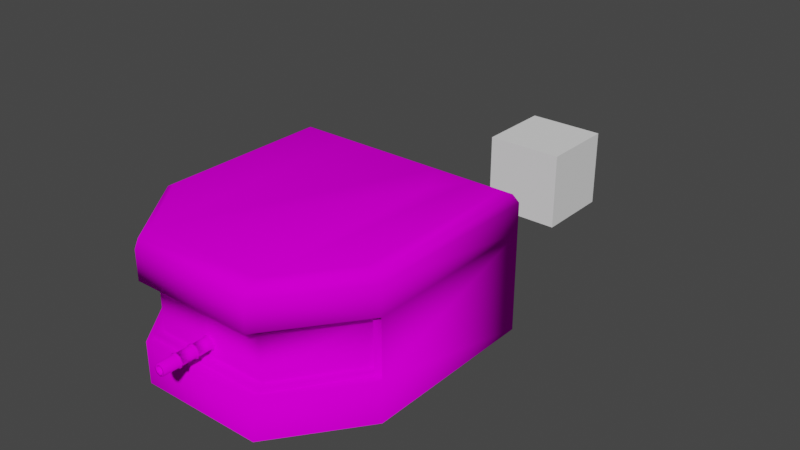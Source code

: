 # Source: NATO_Heavy_Machine_Gun_Position.blend  (saved by Blender 3.2.14; exported with 4.5.12 LTS)
import bpy
from mathutils import Matrix  # noqa: F401  (used for matrix-valued properties, if any)

bpy.ops.wm.read_factory_settings(use_empty=True)
scene = bpy.context.scene
scene.name = 'Scene'

# ---- collections
col_collection = bpy.data.collections.new('Collection'); scene.collection.children.link(col_collection)

# ---- images (referenced by path relative to the original .blend; pixels are not part of the script)
import os
ASSET_DIR = os.environ.get("B2B_ASSET_DIR", "")  # directory of the original .blend (textures are referenced by path, not embedded)
HERE = os.path.dirname(os.path.abspath(__file__))  # packed textures are extracted next to this script under _unpacked/

def load_image(name, relpath, width, height, colorspace="sRGB"):
    """Load a texture the original file referenced (path relative to the .blend, or extracted next to this script)."""
    p = next((c for c in (os.path.join(HERE, relpath), os.path.join(ASSET_DIR, relpath)) if relpath and os.path.exists(c)), "")
    if p:
        img = bpy.data.images.load(p, check_existing=True)
        img.name = name
    else:  # same state as the original file: an image datablock whose file is absent (Cycles renders it pink)
        img = bpy.data.images.new(name, width, height)
        img.source = "FILE"
        img.filepath = "//" + (relpath or name)
    img.colorspace_settings.name = colorspace
    return img
img_color_palette_png = load_image('color-palette.png', 'color-palette.png', 1024, 1024, 'sRGB')

# ---- materials (node trees are filled in below, after node groups)
mat_material = bpy.data.materials.new('Material')
mat_material.alpha_threshold = 0.0
mat_material.use_transparent_shadow = False
mat_material.line_color = (0.0, 0.0, 0.0, 1.0)

# ---- material node trees
mat_material.use_nodes = True; mat_material.node_tree.nodes.clear()
_N = mat_material.node_tree.nodes; _L = mat_material.node_tree.links
n0 = _N.new('ShaderNodeOutputMaterial'); n0.name = 'Material Output'; n0.location = (300, 300)
n1 = _N.new('ShaderNodeBsdfPrincipled'); n1.name = 'Principled BSDF'; n1.location = (10, 300)
n1.distribution = 'GGX'
n1.subsurface_method = 'RANDOM_WALK_SKIN'
n1.inputs[2].default_value = 1.0
n1.inputs[3].default_value = 1.45
n1.inputs[13].default_value = 0.0
n1.inputs[27].default_value = (0.0, 0.0, 0.0, 1.0)
n1.inputs[28].default_value = 1.0
n2 = _N.new('ShaderNodeTexImage'); n2.name = 'Image Texture'; n2.location = (-280, 280)
n2.image = img_color_palette_png
n2.interpolation = 'Closest'
_L.new(n1.outputs[0], n0.inputs[0])
_L.new(n2.outputs[0], n1.inputs[0])
n0.is_active_output = True

# ---- world
world_world = bpy.data.worlds.new('World'); scene.world = world_world
world_world.use_nodes = True; world_world.node_tree.nodes.clear()
_N = world_world.node_tree.nodes; _L = world_world.node_tree.links
n0 = _N.new('ShaderNodeOutputWorld'); n0.name = 'World Output'; n0.location = (300, 300)
n1 = _N.new('ShaderNodeBackground'); n1.name = 'Background'; n1.location = (10, 300)
n1.inputs[0].default_value = (0.05088, 0.05088, 0.05088, 1.0)
_L.new(n1.outputs[0], n0.inputs[0])
n0.is_active_output = True
world_world.color = (0.05088, 0.05088, 0.05088)
world_world.use_sun_shadow = False
world_world.sun_shadow_jitter_overblur = 0.0

# ---- meshes
me_cube = bpy.data.meshes.new('Cube')
me_cube.from_pydata([(-3.0, -3.1, 0.0), (-3.0, 1.3, 0.0), (3.0, -3.1, 0.0), (3.0, 1.3, 0.0), (-1.5, 1.3, 0.0), (1.5, -5.1, 0.0), (-1.5, -5.1, 0.0), (3.0, -3.1, 1.0), (3.0, -3.1, 2.4), (3.0, 1.3, 2.4), (3.0, 1.3, 1.0), (-3.0, 1.3, 1.0), (-3.0, 1.3, 2.4), (-3.0, -3.1, 2.4), (-3.0, -3.1, 1.0), (-1.5, -5.1, 1.0), (-1.5, -5.1, 2.4), (1.5, -5.1, 1.0), (1.5, -5.1, 2.4), (-1.5, 1.3, 1.0), (-1.5, 1.3, 2.4), (-1.5, -4.9, 1.0), (-1.5, -4.9, 2.4), (-2.8, -3.1, 2.3), (-2.8, -3.1, 1.1), (1.5, -4.9, 1.1), (1.5, -4.9, 2.4), (2.8, -3.1, 1.1), (2.8, -3.1, 2.3), (-1.5, -4.9, 2.3), (-2.9, -2.9, 2.4), (-2.9, -2.9, 1.0), (-1.5, -4.9, 1.1), (1.5, -4.9, 1.0), (1.5, -4.9, 2.3), (2.9, -2.9, 1.0), (2.9, -2.9, 2.4), (-1.4, -4.7, 1.1), (-1.4, -4.7, 2.3), (1.4, -4.7, 1.1), (1.4, -4.7, 2.3), (-2.7, -2.9, 2.3), (-2.7, -2.9, 1.1), (2.7, -2.9, 1.1), (2.7, -2.9, 2.3), (0.8, 1.3, 0.0), (2.2, 1.3, 0.0), (1.5, 0.1, 3.4), (0.8, 1.3, 2.4), (2.2, 1.3, 2.4), (2.2, 1.3, 1.0), (0.8, 1.3, 1.0), (1.972, -0.4798, 0.0), (1.028, -0.4798, 0.0), (1.028, -0.4798, 1.0), (1.972, -0.4798, 1.0), (1.028, -0.4798, 2.172), (1.972, -0.4798, 2.172), (-3.0, -3.1, 3.1), (-2.7, -3.1, 3.4), (-2.9, -3.1, 3.3), (-2.7, 1.0, 3.4), (-3.0, 1.3, 3.1), (-2.9, 1.2, 3.3), (2.7, -3.1, 3.4), (3.0, -3.1, 3.1), (2.9, -3.1, 3.3), (2.7, 1.0, 3.4), (3.0, 1.3, 3.1), (2.9, 1.2, 3.3), (-1.5, 1.0, 3.4), (-1.5, 1.3, 3.1), (-1.5, 1.2, 3.3), (-1.5, -4.7, 3.4), (-1.5, -5.1, 3.1), (-1.5, -5.0, 3.3), (1.5, -5.1, 3.1), (1.5, -4.7, 3.4), (1.5, -5.0, 3.3), (2.0, 1.0, 3.4), (2.2, 1.3, 3.1), (2.2, 1.2, 3.3), (0.8, 1.3, 3.1), (1.0, 1.0, 3.4), (0.8, 1.2, 3.3), (0.8, 0.2285, 0.0), (1.028, 0.0, 0.0), (0.8669, 0.06692, 0.0), (1.972, 0.0, 0.0), (2.2, 0.2285, 0.0), (2.133, 0.06692, 0.0), (1.028, 0.0, 2.172), (0.8, 0.2285, 2.4), (0.8669, 0.06692, 2.333), (2.2, 0.2285, 2.4), (1.972, 0.0, 2.172), (2.133, 0.06692, 2.333), (2.2, 0.2285, 1.0), (1.972, 0.0, 1.0), (2.133, 0.06692, 1.0), (1.028, 0.0, 1.0), (0.8, 0.2285, 1.0), (0.8669, 0.06692, 1.0), (-2.899, 1.3, 2.299), (-1.601, 1.3, 2.299), (-1.601, 1.3, 1.101), (-2.899, 1.3, 1.101), (0.6989, 1.3, 1.101), (-1.399, 1.3, 1.101), (-1.399, 1.3, 2.299), (0.6989, 1.3, 2.299), (-2.899, 1.088, 2.299), (-1.601, 1.088, 2.299), (-2.899, 1.088, 1.101), (-1.601, 1.088, 1.101), (-1.399, 1.088, 1.101), (0.6989, 1.088, 1.101), (0.6989, 1.088, 2.299), (-1.399, 1.088, 2.299), (-2.841, 1.088, 2.241), (-1.659, 1.088, 2.241), (-1.659, 1.088, 1.159), (-2.841, 1.088, 1.159), (0.6411, 1.088, 1.159), (-1.341, 1.088, 1.159), (-1.341, 1.088, 2.241), (0.6411, 1.088, 2.241), (-2.841, 0.974, 2.241), (-1.659, 0.974, 2.241), (-2.841, 0.974, 1.159), (-1.659, 0.974, 1.159), (-1.341, 0.974, 1.159), (0.6411, 0.974, 1.159), (0.6411, 0.974, 2.241), (-1.341, 0.974, 2.241)], [], [(13, 58, 62, 12), (70, 73, 77, 47, 83), (74, 16, 18, 76), (12, 62, 71, 20), (2, 7, 17, 5), (16, 74, 58, 13), (0, 14, 11, 1), (6, 15, 14, 0), (46, 50, 10, 3), (8, 65, 76, 18), (82, 48, 20, 71), (1, 11, 19, 4), (15, 6, 5, 17), (79, 83, 47), (49, 9, 10, 50), (67, 79, 47, 77, 64), (49, 80, 68, 9), (9, 68, 65, 8), (15, 17, 33, 21), (18, 16, 22, 26), (106, 103, 111, 113), (105, 106, 113, 114), (7, 8, 36, 35), (9, 8, 7, 10), (13, 12, 11, 14), (3, 10, 7, 2), (28, 34, 40, 44), (23, 24, 42, 41), (32, 25, 39, 37), (13, 14, 31, 30), (8, 18, 26, 36), (14, 15, 21, 31), (16, 13, 30, 22), (17, 7, 35, 33), (23, 29, 22, 30), (24, 23, 30, 31), (32, 24, 31, 21), (25, 32, 21, 33), (29, 34, 26, 22), (28, 27, 35, 36), (34, 28, 36, 26), (27, 25, 33, 35), (38, 41, 42, 37), (37, 39, 40, 38), (44, 40, 39, 43), (34, 29, 38, 40), (24, 32, 37, 42), (29, 23, 41, 38), (25, 27, 43, 39), (27, 28, 44, 43), (48, 82, 80, 49), (50, 46, 89, 97), (57, 55, 54, 56), (51, 45, 4, 19), (51, 48, 92, 101), (45, 51, 101, 85), (91, 95, 57, 56), (48, 49, 94, 92), (49, 50, 97, 94), (59, 61, 63, 60), (60, 63, 62, 58), (67, 64, 66, 69), (69, 66, 65, 68), (74, 76, 78, 75), (75, 78, 77, 73), (61, 70, 72, 63), (63, 72, 71, 62), (76, 65, 66, 78), (78, 66, 64, 77), (58, 74, 75, 60), (60, 75, 73, 59), (80, 82, 84, 81), (81, 84, 83, 79), (70, 83, 84, 72), (72, 84, 82, 71), (68, 80, 81, 69), (69, 81, 79, 67), (70, 61, 59, 73), (92, 94, 96, 93), (93, 96, 95, 91), (94, 97, 99, 96), (96, 99, 98, 95), (101, 92, 93, 102), (102, 93, 91, 100), (85, 101, 102, 87), (87, 102, 100, 86), (97, 89, 90, 99), (99, 90, 88, 98), (86, 100, 54, 53), (53, 54, 55, 52), (98, 88, 52, 55), (95, 98, 55, 57), (100, 91, 56, 54), (12, 20, 104, 103), (20, 19, 105, 104), (19, 11, 106, 105), (11, 12, 103, 106), (51, 19, 108, 107), (19, 20, 109, 108), (20, 48, 110, 109), (48, 51, 107, 110), (119, 120, 128, 127), (125, 126, 133, 134), (108, 109, 118, 115), (107, 108, 115, 116), (104, 105, 114, 112), (109, 110, 117, 118), (103, 104, 112, 111), (110, 107, 116, 117), (111, 112, 120, 119), (112, 114, 121, 120), (114, 113, 122, 121), (113, 111, 119, 122), (116, 115, 124, 123), (115, 118, 125, 124), (118, 117, 126, 125), (117, 116, 123, 126), (127, 128, 130, 129), (132, 131, 134, 133), (126, 123, 132, 133), (121, 122, 129, 130), (122, 119, 127, 129), (124, 125, 134, 131), (123, 124, 131, 132), (120, 121, 130, 128)])
me_cube.polygons.foreach_set('use_smooth', [True] * 125)
_uv = me_cube.uv_layers.new(name='UVMap')
_uv.uv.foreach_set('vector', [0.1107, 0.9094, 0.1107, 0.9094, 0.1107, 0.9094, 0.1107, 0.9094, 0.1107, 0.9094, 0.1107, 0.9094, 0.1107, 0.9094, 0.1107, 0.9094, 0.1107, 0.9094, 0.1107, 0.9094, 0.1107, 0.9094, 0.1107, 0.9094, 0.1107, 0.9094, 0.1107, 0.9094, 0.1107, 0.9094, 0.1107, 0.9094, 0.1107, 0.9094, 0.1107, 0.9094, 0.1107, 0.9094, 0.1107, 0.9094, 0.1107, 0.9094, 0.1107, 0.9094, 0.1107, 0.9094, 0.1107, 0.9094, 0.1107, 0.9094, 0.1107, 0.9094, 0.1107, 0.9094, 0.1107, 0.9094, 0.1107, 0.9094, 0.1107, 0.9094, 0.1107, 0.9094, 0.1107, 0.9094, 0.1107, 0.9094, 0.1107, 0.9094, 0.1107, 0.9094, 0.1107, 0.9094, 0.1107, 0.9094, 0.1107, 0.9094, 0.1107, 0.9094, 0.1107, 0.9094, 0.1107, 0.9094, 0.1107, 0.9094, 0.1107, 0.9094, 0.1107, 0.9094, 0.1107, 0.9094, 0.1107, 0.9094, 0.1107, 0.9094, 0.1107, 0.9094, 0.1107, 0.9094, 0.1107, 0.9094, 0.1107, 0.9094, 0.1107, 0.9094, 0.1107, 0.9094, 0.1107, 0.9094, 0.1107, 0.9094, 0.1107, 0.9094, 0.1107, 0.9094, 0.1107, 0.9094, 0.1107, 0.9094, 0.1107, 0.9094, 0.1107, 0.9094, 0.1107, 0.9094, 0.1107, 0.9094, 0.1107, 0.9094, 0.1107, 0.9094, 0.1107, 0.9094, 0.1107, 0.9094, 0.1107, 0.9094, 0.1107, 0.9094, 0.1107, 0.9094, 0.1107, 0.9094, 0.1107, 0.9094, 0.1107, 0.9094, 0.1107, 0.9094, 0.1107, 0.9094, 0.1107, 0.9094, 0.1107, 0.9094, 0.1107, 0.9094, 0.1107, 0.9094, 0.1107, 0.9094, 0.1107, 0.9094, 0.1107, 0.9094, 0.1107, 0.9094, 0.1107, 0.9094, 0.1107, 0.9094, 0.1107, 0.9094, 0.1107, 0.9094, 0.1107, 0.9094, 0.1107, 0.9094, 0.1107, 0.9094, 0.1107, 0.9094, 0.1107, 0.9094, 0.1107, 0.9094, 0.1107, 0.9094, 0.1107, 0.9094, 0.1107, 0.9094, 0.1107, 0.9094, 0.1107, 0.9094, 0.1107, 0.9094, 0.1107, 0.9094, 0.1107, 0.9094, 0.1107, 0.9094, 0.1107, 0.9094, 0.1107, 0.9094, 0.1107, 0.9094, 0.6607, 0.7223, 0.6607, 0.7223, 0.6607, 0.7223, 0.6607, 0.7223, 0.6607, 0.7223, 0.6607, 0.7223, 0.6607, 0.7223, 0.6607, 0.7223, 0.6607, 0.7223, 0.6607, 0.7223, 0.6607, 0.7223, 0.6607, 0.7223, 0.1107, 0.9094, 0.1107, 0.9094, 0.1107, 0.9094, 0.1107, 0.9094, 0.1107, 0.9094, 0.1107, 0.9094, 0.1107, 0.9094, 0.1107, 0.9094, 0.1107, 0.9094, 0.1107, 0.9094, 0.1107, 0.9094, 0.1107, 0.9094, 0.1107, 0.9094, 0.1107, 0.9094, 0.1107, 0.9094, 0.1107, 0.9094, 0.1107, 0.9094, 0.1107, 0.9094, 0.1107, 0.9094, 0.1107, 0.9094, 0.6607, 0.7223, 0.6607, 0.7223, 0.6607, 0.7223, 0.6607, 0.7223, 0.6607, 0.7223, 0.6607, 0.7223, 0.6607, 0.7223, 0.6607, 0.7223, 0.6607, 0.7223, 0.6607, 0.7223, 0.6607, 0.7223, 0.6607, 0.7223, 0.6607, 0.7223, 0.6607, 0.7223, 0.6607, 0.7223, 0.6607, 0.7223, 0.6607, 0.7223, 0.6607, 0.7223, 0.6607, 0.7223, 0.6607, 0.7223, 0.6607, 0.7223, 0.6607, 0.7223, 0.6607, 0.7223, 0.6607, 0.7223, 0.6607, 0.7223, 0.6607, 0.7223, 0.6607, 0.7223, 0.6607, 0.7223, 0.6607, 0.7223, 0.6607, 0.7223, 0.6607, 0.7223, 0.6607, 0.7223, 0.01989, 0.3703, 0.01989, 0.3703, 0.01989, 0.3703, 0.01989, 0.3703, 0.01989, 0.3703, 0.01989, 0.3703, 0.01989, 0.3703, 0.01989, 0.3703, 0.01989, 0.3703, 0.01989, 0.3703, 0.01989, 0.3703, 0.01989, 0.3703, 0.6607, 0.7223, 0.6607, 0.7223, 0.6607, 0.7223, 0.6607, 0.7223, 0.6607, 0.7223, 0.6607, 0.7223, 0.6607, 0.7223, 0.6607, 0.7223, 0.6607, 0.7223, 0.6607, 0.7223, 0.6607, 0.7223, 0.6607, 0.7223, 0.6607, 0.7223, 0.6607, 0.7223, 0.6607, 0.7223, 0.6607, 0.7223, 0.6607, 0.7223, 0.6607, 0.7223, 0.6607, 0.7223, 0.6607, 0.7223, 0.1107, 0.9094, 0.1107, 0.9094, 0.1107, 0.9094, 0.1107, 0.9094, 0.1107, 0.9094, 0.1107, 0.9094, 0.1107, 0.9094, 0.1107, 0.9094, 0.04138, 0.3625, 0.04138, 0.3625, 0.04138, 0.3625, 0.04138, 0.3625, 0.1107, 0.9094, 0.1107, 0.9094, 0.1107, 0.9094, 0.1107, 0.9094, 0.1107, 0.9094, 0.1107, 0.9094, 0.1107, 0.9094, 0.1107, 0.9094, 0.1107, 0.9094, 0.1107, 0.9094, 0.1107, 0.9094, 0.1107, 0.9094, 0.6688, 0.6737, 0.6688, 0.6737, 0.6688, 0.6737, 0.6688, 0.6737, 0.1107, 0.9094, 0.1107, 0.9094, 0.1107, 0.9094, 0.1107, 0.9094, 0.1107, 0.9094, 0.1107, 0.9094, 0.1107, 0.9094, 0.1107, 0.9094, 0.1107, 0.9094, 0.1107, 0.9094, 0.1107, 0.9094, 0.1107, 0.9094, 0.1107, 0.9094, 0.1107, 0.9094, 0.1107, 0.9094, 0.1107, 0.9094, 0.1107, 0.9094, 0.1107, 0.9094, 0.1107, 0.9094, 0.1107, 0.9094, 0.1107, 0.9094, 0.1107, 0.9094, 0.1107, 0.9094, 0.1107, 0.9094, 0.1107, 0.9094, 0.1107, 0.9094, 0.1107, 0.9094, 0.1107, 0.9094, 0.1107, 0.9094, 0.1107, 0.9094, 0.1107, 0.9094, 0.1107, 0.9094, 0.1107, 0.9094, 0.1107, 0.9094, 0.1107, 0.9094, 0.1107, 0.9094, 0.1107, 0.9094, 0.1107, 0.9094, 0.1107, 0.9094, 0.1107, 0.9094, 0.1107, 0.9094, 0.1107, 0.9094, 0.1107, 0.9094, 0.1107, 0.9094, 0.1107, 0.9094, 0.1107, 0.9094, 0.1107, 0.9094, 0.1107, 0.9094, 0.1107, 0.9094, 0.1107, 0.9094, 0.1107, 0.9094, 0.1107, 0.9094, 0.1107, 0.9094, 0.1107, 0.9094, 0.1107, 0.9094, 0.1107, 0.9094, 0.1107, 0.9094, 0.1107, 0.9094, 0.1107, 0.9094, 0.1107, 0.9094, 0.1107, 0.9094, 0.1107, 0.9094, 0.1107, 0.9094, 0.1107, 0.9094, 0.1107, 0.9094, 0.1107, 0.9094, 0.1107, 0.9094, 0.1107, 0.9094, 0.1107, 0.9094, 0.1107, 0.9094, 0.1107, 0.9094, 0.1107, 0.9094, 0.1107, 0.9094, 0.1107, 0.9094, 0.1107, 0.9094, 0.1107, 0.9094, 0.1107, 0.9094, 0.1107, 0.9094, 0.1107, 0.9094, 0.1107, 0.9094, 0.1107, 0.9094, 0.1107, 0.9094, 0.1107, 0.9094, 0.1107, 0.9094, 0.6688, 0.6737, 0.6688, 0.6737, 0.6688, 0.6737, 0.6688, 0.6737, 0.6688, 0.6737, 0.6688, 0.6737, 0.6688, 0.6737, 0.6688, 0.6737, 0.6688, 0.6737, 0.6688, 0.6737, 0.6688, 0.6737, 0.6688, 0.6737, 0.6688, 0.6737, 0.6688, 0.6737, 0.6688, 0.6737, 0.6688, 0.6737, 0.6688, 0.6737, 0.6688, 0.6737, 0.6688, 0.6737, 0.6688, 0.6737, 0.6688, 0.6737, 0.6688, 0.6737, 0.6688, 0.6737, 0.6688, 0.6737, 0.6688, 0.6737, 0.6688, 0.6737, 0.6688, 0.6737, 0.6688, 0.6737, 0.6688, 0.6737, 0.6688, 0.6737, 0.6688, 0.6737, 0.6688, 0.6737, 0.6688, 0.6737, 0.6688, 0.6737, 0.6688, 0.6737, 0.6688, 0.6737, 0.6688, 0.6737, 0.6688, 0.6737, 0.6688, 0.6737, 0.6688, 0.6737, 0.6688, 0.6737, 0.6688, 0.6737, 0.6688, 0.6737, 0.6688, 0.6737, 0.04138, 0.3625, 0.04138, 0.3625, 0.04138, 0.3625, 0.04138, 0.3625, 0.6688, 0.6737, 0.6688, 0.6737, 0.6688, 0.6737, 0.6688, 0.6737, 0.6688, 0.6737, 0.6688, 0.6737, 0.6688, 0.6737, 0.6688, 0.6737, 0.6688, 0.6737, 0.6688, 0.6737, 0.6688, 0.6737, 0.6688, 0.6737, 0.1107, 0.9094, 0.1107, 0.9094, 0.1107, 0.9094, 0.1107, 0.9094, 0.1107, 0.9094, 0.1107, 0.9094, 0.1107, 0.9094, 0.1107, 0.9094, 0.1107, 0.9094, 0.1107, 0.9094, 0.1107, 0.9094, 0.1107, 0.9094, 0.1107, 0.9094, 0.1107, 0.9094, 0.1107, 0.9094, 0.1107, 0.9094, 0.1107, 0.9094, 0.1107, 0.9094, 0.1107, 0.9094, 0.1107, 0.9094, 0.1107, 0.9094, 0.1107, 0.9094, 0.1107, 0.9094, 0.1107, 0.9094, 0.1107, 0.9094, 0.1107, 0.9094, 0.1107, 0.9094, 0.1107, 0.9094, 0.1107, 0.9094, 0.1107, 0.9094, 0.1107, 0.9094, 0.1107, 0.9094, 0.6681, 0.5944, 0.6681, 0.5944, 0.6681, 0.5944, 0.6681, 0.5944, 0.6681, 0.5944, 0.6681, 0.5944, 0.6681, 0.5944, 0.6681, 0.5944, 0.1107, 0.9094, 0.1107, 0.9094, 0.1107, 0.9094, 0.1107, 0.9094, 0.1107, 0.9094, 0.1107, 0.9094, 0.1107, 0.9094, 0.1107, 0.9094, 0.1107, 0.9094, 0.1107, 0.9094, 0.1107, 0.9094, 0.1107, 0.9094, 0.1107, 0.9094, 0.1107, 0.9094, 0.1107, 0.9094, 0.1107, 0.9094, 0.1107, 0.9094, 0.1107, 0.9094, 0.1107, 0.9094, 0.1107, 0.9094, 0.1107, 0.9094, 0.1107, 0.9094, 0.1107, 0.9094, 0.1107, 0.9094, 0.6681, 0.5944, 0.6681, 0.5944, 0.6681, 0.5944, 0.6681, 0.5944, 0.6681, 0.5944, 0.6681, 0.5944, 0.6681, 0.5944, 0.6681, 0.5944, 0.6681, 0.5944, 0.6681, 0.5944, 0.6681, 0.5944, 0.6681, 0.5944, 0.6681, 0.5944, 0.6681, 0.5944, 0.6681, 0.5944, 0.6681, 0.5944, 0.6681, 0.5944, 0.6681, 0.5944, 0.6681, 0.5944, 0.6681, 0.5944, 0.6681, 0.5944, 0.6681, 0.5944, 0.6681, 0.5944, 0.6681, 0.5944, 0.6681, 0.5944, 0.6681, 0.5944, 0.6681, 0.5944, 0.6681, 0.5944, 0.6681, 0.5944, 0.6681, 0.5944, 0.6681, 0.5944, 0.6681, 0.5944, 0.01693, 0.3947, 0.01693, 0.3947, 0.01693, 0.3947, 0.01693, 0.3947, 0.01693, 0.3947, 0.01693, 0.3947, 0.01693, 0.3947, 0.01693, 0.3947, 0.6681, 0.5944, 0.6681, 0.5944, 0.6681, 0.5944, 0.6681, 0.5944, 0.6681, 0.5944, 0.6681, 0.5944, 0.6681, 0.5944, 0.6681, 0.5944, 0.1107, 0.9094, 0.1107, 0.9094, 0.1107, 0.9094, 0.1107, 0.9094, 0.6681, 0.5944, 0.6681, 0.5944, 0.6681, 0.5944, 0.6681, 0.5944, 0.6681, 0.5944, 0.6681, 0.5944, 0.6681, 0.5944, 0.6681, 0.5944, 0.6681, 0.5944, 0.6681, 0.5944, 0.6681, 0.5944, 0.6681, 0.5944])
me_cube.materials.append(mat_material)
me_cube.update()
me_cube_001 = bpy.data.meshes.new('Cube.001')
me_cube_001.from_pydata([(-1.0, -1.0, -1.0), (-1.0, -1.0, 1.0), (-1.0, 1.0, -1.0), (-1.0, 1.0, 1.0), (1.0, -1.0, -1.0), (1.0, -1.0, 1.0), (1.0, 1.0, -1.0), (1.0, 1.0, 1.0)], [], [(0, 1, 3, 2), (2, 3, 7, 6), (6, 7, 5, 4), (4, 5, 1, 0), (2, 6, 4, 0), (7, 3, 1, 5)])
_uv = me_cube_001.uv_layers.new(name='UVMap')
_uv.uv.foreach_set('vector', [0.375, 0.0, 0.625, 0.0, 0.625, 0.25, 0.375, 0.25, 0.375, 0.25, 0.625, 0.25, 0.625, 0.5, 0.375, 0.5, 0.375, 0.5, 0.625, 0.5, 0.625, 0.75, 0.375, 0.75, 0.375, 0.75, 0.625, 0.75, 0.625, 1.0, 0.375, 1.0, 0.125, 0.5, 0.375, 0.5, 0.375, 0.75, 0.125, 0.75, 0.625, 0.5, 0.875, 0.5, 0.875, 0.75, 0.625, 0.75])
me_cube_001.update()
me_cylinder_001 = bpy.data.meshes.new('Cylinder.001')
me_cylinder_001.from_pydata([(-2.495e-09, -0.003241, 0.1393), (-9.718e-10, -1.618, 0.09211), (0.09851, -0.003241, 0.09851), (0.06513, -1.618, 0.06513), (0.1393, -0.003241, 0.0), (0.09211, -1.618, 0.0), (0.09851, -0.003241, -0.09851), (0.06513, -1.618, -0.06513), (-1.467e-08, -0.003241, -0.1393), (-1.467e-08, -1.618, -0.09211), (-0.09851, -0.003241, -0.09851), (-0.06513, -1.618, -0.06513), (-0.1393, -0.003241, 1.192e-07), (-0.09211, -1.618, 0.0), (-0.09851, -0.003241, 0.09851), (-0.06513, -1.618, 0.06513), (0.09851, -1.618, 0.09851), (-2.495e-09, -1.618, 0.1393), (0.1393, -1.618, 0.0), (0.09851, -1.618, -0.09851), (-1.467e-08, -1.618, -0.1393), (-0.09851, -1.618, -0.09851), (-0.1393, -1.618, 0.0), (-0.09851, -1.618, 0.09851), (0.06513, -1.267, 0.06513), (-4.969e-08, -1.267, 0.09211), (0.09211, -1.267, 0.0), (0.06513, -1.267, -0.06513), (-6.339e-08, -1.267, -0.09211), (-0.06513, -1.267, -0.06513), (-0.09211, -1.267, 0.0), (-0.06513, -1.267, 0.06513), (-0.1175, -1.234, -0.1175), (-0.1175, -1.195, -0.1175), (-0.1175, -0.8307, -0.1175), (-0.1175, -0.7908, -0.1175), (-0.1175, -0.4269, -0.1175), (-0.1175, -0.387, -0.1175), (-0.1662, -1.234, 2.612e-08), (-0.1662, -1.195, 3.017e-08), (-0.1662, -0.8307, 5.647e-08), (-0.1662, -0.7908, 5.997e-08), (-0.1662, -0.4269, 8.793e-08), (-0.1662, -0.387, 9.199e-08), (-8.371e-10, -1.195, 0.1662), (-8.371e-10, -1.234, 0.1662), (-0.1175, -1.234, 0.1175), (-0.1175, -1.195, 0.1175), (-1.942e-09, -0.7908, 0.1662), (-1.942e-09, -0.8307, 0.1662), (-0.1175, -0.8307, 0.1175), (-0.1175, -0.7908, 0.1175), (-1.39e-09, -0.387, 0.1662), (-1.39e-09, -0.4269, 0.1662), (-0.1175, -0.4269, 0.1175), (-0.1175, -0.387, 0.1175), (-2.495e-09, -0.4269, 0.1393), (-2.495e-09, -0.387, 0.1393), (-2.495e-09, -0.8307, 0.1393), (-2.495e-09, -0.7908, 0.1393), (-2.495e-09, -1.234, 0.1393), (-2.495e-09, -1.195, 0.1393), (0.09851, -1.195, 0.09851), (0.09851, -1.234, 0.09851), (0.09851, -0.7908, 0.09851), (0.09851, -0.8307, 0.09851), (0.09851, -0.387, 0.09851), (0.09851, -0.4269, 0.09851), (0.1393, -1.195, 0.0), (0.1393, -1.234, 0.0), (0.1393, -0.7908, 0.0), (0.1393, -0.8307, 0.0), (0.1393, -0.387, 0.0), (0.1393, -0.4269, 0.0), (0.09851, -1.195, -0.09851), (0.09851, -1.234, -0.09851), (0.09851, -0.7908, -0.09851), (0.09851, -0.8307, -0.09851), (0.09851, -0.387, -0.09851), (0.09851, -0.4269, -0.09851), (-1.467e-08, -1.195, -0.1393), (-1.467e-08, -1.234, -0.1393), (-1.467e-08, -0.7908, -0.1393), (-1.467e-08, -0.8307, -0.1393), (-1.467e-08, -0.387, -0.1393), (-1.467e-08, -0.4269, -0.1393), (-0.09851, -1.195, -0.09851), (-0.09851, -1.234, -0.09851), (-0.09851, -0.7908, -0.09851), (-0.09851, -0.8307, -0.09851), (-0.09851, -0.387, -0.09851), (-0.09851, -0.4269, -0.09851), (-0.1393, -1.195, 3.128e-08), (-0.1393, -1.234, 2.833e-08), (-0.1393, -0.7908, 6.108e-08), (-0.1393, -0.8307, 5.813e-08), (-0.1393, -0.387, 9.088e-08), (-0.1393, -0.4269, 8.793e-08), (-0.09851, -1.195, 0.09851), (-0.09851, -1.234, 0.09851), (-0.09851, -0.7908, 0.09851), (-0.09851, -0.8307, 0.09851), (-0.09851, -0.387, 0.09851), (-0.09851, -0.4269, 0.09851), (-1.688e-08, -0.387, -0.1662), (-1.688e-08, -0.4269, -0.1662), (-1.688e-08, -0.7908, -0.1662), (-1.688e-08, -0.8307, -0.1662), (-1.633e-08, -1.195, -0.1662), (-1.633e-08, -1.234, -0.1662), (0.1175, -0.387, -0.1175), (0.1175, -0.4269, -0.1175), (0.1175, -0.7908, -0.1175), (0.1175, -0.8307, -0.1175), (0.1175, -1.195, -0.1175), (0.1175, -1.234, -0.1175), (0.1662, -0.387, -3.315e-09), (0.1662, -0.4269, -3.315e-09), (0.1662, -0.7908, -2.763e-09), (0.1662, -0.8307, -2.763e-09), (0.1662, -1.195, -1.658e-09), (0.1662, -1.234, -1.658e-09), (0.1175, -0.387, 0.1175), (0.1175, -0.4269, 0.1175), (0.1175, -0.7908, 0.1175), (0.1175, -0.8307, 0.1175), (0.1175, -1.195, 0.1175), (0.1175, -1.234, 0.1175)], [], [(63, 16, 18, 69), (65, 62, 68, 71), (71, 68, 74, 77), (77, 74, 80, 83), (83, 80, 86, 89), (89, 86, 92, 95), (3, 1, 25, 24), (95, 92, 98, 101), (60, 17, 16, 63), (0, 2, 4, 6, 8, 10, 12, 14), (1, 3, 16, 17), (3, 5, 18, 16), (5, 7, 19, 18), (7, 9, 20, 19), (9, 11, 21, 20), (11, 13, 22, 21), (13, 15, 23, 22), (15, 1, 17, 23), (24, 25, 31, 30, 29, 28, 27, 26), (1, 15, 31, 25), (13, 11, 29, 30), (9, 7, 27, 28), (5, 3, 24, 26), (15, 13, 30, 31), (11, 9, 28, 29), (7, 5, 26, 27), (56, 59, 64, 67), (58, 61, 62, 65), (99, 23, 17, 60), (54, 53, 52, 55), (12, 96, 102, 14), (97, 94, 100, 103), (93, 22, 23, 99), (10, 90, 96, 12), (91, 88, 94, 97), (87, 21, 22, 93), (8, 84, 90, 10), (85, 82, 88, 91), (81, 20, 21, 87), (6, 78, 84, 8), (79, 76, 82, 85), (75, 19, 20, 81), (4, 72, 78, 6), (73, 70, 76, 79), (69, 18, 19, 75), (2, 66, 72, 4), (67, 64, 70, 73), (14, 102, 57, 0), (103, 100, 59, 56), (101, 98, 61, 58), (75, 81, 109, 115), (93, 99, 46, 38), (72, 66, 122, 116), (90, 84, 104, 37), (101, 58, 49, 50), (67, 73, 117, 123), (85, 91, 36, 105), (62, 61, 44, 126), (82, 76, 112, 106), (100, 94, 41, 51), (57, 102, 55, 52), (60, 63, 127, 45), (77, 83, 107, 113), (95, 101, 50, 40), (74, 68, 120, 114), (92, 86, 33, 39), (64, 59, 48, 124), (69, 75, 115, 121), (87, 93, 38, 32), (103, 56, 53, 54), (58, 65, 125, 49), (84, 78, 110, 104), (102, 96, 43, 55), (66, 57, 52, 122), (0, 57, 66, 2), (50, 49, 48, 51), (46, 45, 44, 47), (42, 54, 55, 43), (40, 50, 51, 41), (38, 46, 47, 39), (36, 42, 43, 37), (34, 40, 41, 35), (32, 38, 39, 33), (105, 36, 37, 104), (107, 34, 35, 106), (109, 32, 33, 108), (111, 105, 104, 110), (113, 107, 106, 112), (115, 109, 108, 114), (117, 111, 110, 116), (119, 113, 112, 118), (121, 115, 114, 120), (123, 117, 116, 122), (125, 119, 118, 124), (127, 121, 120, 126), (53, 123, 122, 52), (49, 125, 124, 48), (45, 127, 126, 44), (98, 92, 39, 47), (80, 74, 114, 108), (59, 100, 51, 48), (83, 89, 34, 107), (65, 71, 119, 125), (88, 82, 106, 35), (70, 64, 124, 118), (91, 97, 42, 36), (73, 79, 111, 117), (99, 60, 45, 46), (96, 90, 37, 43), (78, 72, 116, 110), (81, 87, 32, 109), (63, 69, 121, 127), (61, 98, 47, 44), (86, 80, 108, 33), (68, 62, 126, 120), (89, 95, 40, 34), (71, 77, 113, 119), (56, 67, 123, 53), (94, 88, 35, 41), (76, 70, 118, 112), (97, 103, 54, 42), (79, 85, 105, 111)])
me_cylinder_001.polygons.foreach_set('use_smooth', [True] * 122)
_uv = me_cylinder_001.uv_layers.new(name='UVMap')
_uv.uv.foreach_set('vector', [0.11, 0.8495, 0.11, 0.8495, 0.11, 0.8495, 0.11, 0.8495, 0.11, 0.8495, 0.11, 0.8495, 0.11, 0.8495, 0.11, 0.8495, 0.11, 0.8495, 0.11, 0.8495, 0.11, 0.8495, 0.11, 0.8495, 0.11, 0.8495, 0.11, 0.8495, 0.11, 0.8495, 0.11, 0.8495, 0.11, 0.8495, 0.11, 0.8495, 0.11, 0.8495, 0.11, 0.8495, 0.11, 0.8495, 0.11, 0.8495, 0.11, 0.8495, 0.11, 0.8495, 0.11, 0.8495, 0.11, 0.8495, 0.11, 0.8495, 0.11, 0.8495, 0.11, 0.8495, 0.11, 0.8495, 0.11, 0.8495, 0.11, 0.8495, 0.11, 0.8495, 0.11, 0.8495, 0.11, 0.8495, 0.11, 0.8495, 0.11, 0.8495, 0.11, 0.8495, 0.11, 0.8495, 0.11, 0.8495, 0.11, 0.8495, 0.11, 0.8495, 0.11, 0.8495, 0.11, 0.8495, 0.11, 0.8495, 0.11, 0.8495, 0.11, 0.8495, 0.11, 0.8495, 0.11, 0.8495, 0.11, 0.8495, 0.11, 0.8495, 0.11, 0.8495, 0.11, 0.8495, 0.11, 0.8495, 0.11, 0.8495, 0.11, 0.8495, 0.11, 0.8495, 0.11, 0.8495, 0.11, 0.8495, 0.11, 0.8495, 0.11, 0.8495, 0.11, 0.8495, 0.11, 0.8495, 0.11, 0.8495, 0.11, 0.8495, 0.11, 0.8495, 0.11, 0.8495, 0.11, 0.8495, 0.11, 0.8495, 0.11, 0.8495, 0.11, 0.8495, 0.11, 0.8495, 0.11, 0.8495, 0.11, 0.8495, 0.11, 0.8495, 0.11, 0.8495, 0.1727, 0.8889, 0.1727, 0.8889, 0.1727, 0.8889, 0.1727, 0.8889, 0.1727, 0.8889, 0.1727, 0.8889, 0.1727, 0.8889, 0.1727, 0.8889, 0.11, 0.8495, 0.11, 0.8495, 0.11, 0.8495, 0.11, 0.8495, 0.11, 0.8495, 0.11, 0.8495, 0.11, 0.8495, 0.11, 0.8495, 0.11, 0.8495, 0.11, 0.8495, 0.11, 0.8495, 0.11, 0.8495, 0.11, 0.8495, 0.11, 0.8495, 0.11, 0.8495, 0.11, 0.8495, 0.11, 0.8495, 0.11, 0.8495, 0.11, 0.8495, 0.11, 0.8495, 0.11, 0.8495, 0.11, 0.8495, 0.11, 0.8495, 0.11, 0.8495, 0.11, 0.8495, 0.11, 0.8495, 0.11, 0.8495, 0.11, 0.8495, 0.11, 0.8495, 0.11, 0.8495, 0.11, 0.8495, 0.11, 0.8495, 0.11, 0.8495, 0.11, 0.8495, 0.11, 0.8495, 0.11, 0.8495, 0.11, 0.8495, 0.11, 0.8495, 0.11, 0.8495, 0.11, 0.8495, 0.675, 0.5767, 0.675, 0.5767, 0.675, 0.5767, 0.675, 0.5767, 0.11, 0.8495, 0.11, 0.8495, 0.11, 0.8495, 0.11, 0.8495, 0.11, 0.8495, 0.11, 0.8495, 0.11, 0.8495, 0.11, 0.8495, 0.11, 0.8495, 0.11, 0.8495, 0.11, 0.8495, 0.11, 0.8495, 0.11, 0.8495, 0.11, 0.8495, 0.11, 0.8495, 0.11, 0.8495, 0.11, 0.8495, 0.11, 0.8495, 0.11, 0.8495, 0.11, 0.8495, 0.11, 0.8495, 0.11, 0.8495, 0.11, 0.8495, 0.11, 0.8495, 0.11, 0.8495, 0.11, 0.8495, 0.11, 0.8495, 0.11, 0.8495, 0.11, 0.8495, 0.11, 0.8495, 0.11, 0.8495, 0.11, 0.8495, 0.11, 0.8495, 0.11, 0.8495, 0.11, 0.8495, 0.11, 0.8495, 0.11, 0.8495, 0.11, 0.8495, 0.11, 0.8495, 0.11, 0.8495, 0.11, 0.8495, 0.11, 0.8495, 0.11, 0.8495, 0.11, 0.8495, 0.11, 0.8495, 0.11, 0.8495, 0.11, 0.8495, 0.11, 0.8495, 0.11, 0.8495, 0.11, 0.8495, 0.11, 0.8495, 0.11, 0.8495, 0.11, 0.8495, 0.11, 0.8495, 0.11, 0.8495, 0.11, 0.8495, 0.11, 0.8495, 0.11, 0.8495, 0.11, 0.8495, 0.11, 0.8495, 0.11, 0.8495, 0.11, 0.8495, 0.11, 0.8495, 0.11, 0.8495, 0.11, 0.8495, 0.11, 0.8495, 0.11, 0.8495, 0.11, 0.8495, 0.11, 0.8495, 0.11, 0.8495, 0.11, 0.8495, 0.11, 0.8495, 0.11, 0.8495, 0.11, 0.8495, 0.11, 0.8495, 0.11, 0.8495, 0.11, 0.8495, 0.11, 0.8495, 0.11, 0.8495, 0.11, 0.8495, 0.675, 0.5767, 0.675, 0.5767, 0.675, 0.5767, 0.675, 0.5767, 0.675, 0.5767, 0.675, 0.5767, 0.675, 0.5767, 0.675, 0.5767, 0.675, 0.5767, 0.675, 0.5767, 0.675, 0.5767, 0.675, 0.5767, 0.675, 0.5767, 0.675, 0.5767, 0.675, 0.5767, 0.675, 0.5767, 0.675, 0.5767, 0.675, 0.5767, 0.675, 0.5767, 0.675, 0.5767, 0.675, 0.5767, 0.675, 0.5767, 0.675, 0.5767, 0.675, 0.5767, 0.675, 0.5767, 0.675, 0.5767, 0.675, 0.5767, 0.675, 0.5767, 0.675, 0.5767, 0.675, 0.5767, 0.675, 0.5767, 0.675, 0.5767, 0.675, 0.5767, 0.675, 0.5767, 0.675, 0.5767, 0.675, 0.5767, 0.675, 0.5767, 0.675, 0.5767, 0.675, 0.5767, 0.675, 0.5767, 0.675, 0.5767, 0.675, 0.5767, 0.675, 0.5767, 0.675, 0.5767, 0.675, 0.5767, 0.675, 0.5767, 0.675, 0.5767, 0.675, 0.5767, 0.675, 0.5767, 0.675, 0.5767, 0.675, 0.5767, 0.675, 0.5767, 0.675, 0.5767, 0.675, 0.5767, 0.675, 0.5767, 0.675, 0.5767, 0.675, 0.5767, 0.675, 0.5767, 0.675, 0.5767, 0.675, 0.5767, 0.675, 0.5767, 0.675, 0.5767, 0.675, 0.5767, 0.675, 0.5767, 0.675, 0.5767, 0.675, 0.5767, 0.675, 0.5767, 0.675, 0.5767, 0.675, 0.5767, 0.675, 0.5767, 0.675, 0.5767, 0.675, 0.5767, 0.675, 0.5767, 0.675, 0.5767, 0.675, 0.5767, 0.675, 0.5767, 0.675, 0.5767, 0.675, 0.5767, 0.675, 0.5767, 0.675, 0.5767, 0.675, 0.5767, 0.675, 0.5767, 0.675, 0.5767, 0.675, 0.5767, 0.675, 0.5767, 0.675, 0.5767, 0.675, 0.5767, 0.675, 0.5767, 0.675, 0.5767, 0.675, 0.5767, 0.675, 0.5767, 0.675, 0.5767, 0.675, 0.5767, 0.675, 0.5767, 0.675, 0.5767, 0.675, 0.5767, 0.11, 0.8495, 0.11, 0.8495, 0.11, 0.8495, 0.11, 0.8495, 0.675, 0.5767, 0.675, 0.5767, 0.675, 0.5767, 0.675, 0.5767, 0.675, 0.5767, 0.675, 0.5767, 0.675, 0.5767, 0.675, 0.5767, 0.675, 0.5767, 0.675, 0.5767, 0.675, 0.5767, 0.675, 0.5767, 0.675, 0.5767, 0.675, 0.5767, 0.675, 0.5767, 0.675, 0.5767, 0.675, 0.5767, 0.675, 0.5767, 0.675, 0.5767, 0.675, 0.5767, 0.675, 0.5767, 0.675, 0.5767, 0.675, 0.5767, 0.675, 0.5767, 0.675, 0.5767, 0.675, 0.5767, 0.675, 0.5767, 0.675, 0.5767, 0.675, 0.5767, 0.675, 0.5767, 0.675, 0.5767, 0.675, 0.5767, 0.675, 0.5767, 0.675, 0.5767, 0.675, 0.5767, 0.675, 0.5767, 0.675, 0.5767, 0.675, 0.5767, 0.675, 0.5767, 0.675, 0.5767, 0.675, 0.5767, 0.675, 0.5767, 0.675, 0.5767, 0.675, 0.5767, 0.675, 0.5767, 0.675, 0.5767, 0.675, 0.5767, 0.675, 0.5767, 0.675, 0.5767, 0.675, 0.5767, 0.675, 0.5767, 0.675, 0.5767, 0.675, 0.5767, 0.675, 0.5767, 0.675, 0.5767, 0.675, 0.5767, 0.675, 0.5767, 0.675, 0.5767, 0.675, 0.5767, 0.675, 0.5767, 0.675, 0.5767, 0.675, 0.5767, 0.675, 0.5767, 0.675, 0.5767, 0.675, 0.5767, 0.675, 0.5767, 0.675, 0.5767, 0.675, 0.5767, 0.675, 0.5767, 0.675, 0.5767, 0.675, 0.5767, 0.675, 0.5767, 0.675, 0.5767, 0.675, 0.5767, 0.675, 0.5767, 0.675, 0.5767, 0.675, 0.5767, 0.675, 0.5767, 0.675, 0.5767, 0.675, 0.5767, 0.675, 0.5767, 0.675, 0.5767, 0.675, 0.5767, 0.675, 0.5767, 0.675, 0.5767, 0.675, 0.5767, 0.675, 0.5767, 0.675, 0.5767, 0.675, 0.5767, 0.675, 0.5767, 0.675, 0.5767, 0.675, 0.5767, 0.675, 0.5767, 0.675, 0.5767, 0.675, 0.5767, 0.675, 0.5767, 0.675, 0.5767, 0.675, 0.5767, 0.675, 0.5767, 0.675, 0.5767, 0.675, 0.5767, 0.675, 0.5767, 0.675, 0.5767, 0.675, 0.5767, 0.675, 0.5767, 0.675, 0.5767, 0.675, 0.5767, 0.675, 0.5767, 0.675, 0.5767, 0.675, 0.5767, 0.675, 0.5767, 0.675, 0.5767, 0.675, 0.5767, 0.675, 0.5767, 0.675, 0.5767, 0.675, 0.5767, 0.675, 0.5767, 0.675, 0.5767, 0.675, 0.5767, 0.675, 0.5767, 0.675, 0.5767, 0.675, 0.5767, 0.675, 0.5767, 0.675, 0.5767, 0.675, 0.5767, 0.675, 0.5767, 0.675, 0.5767, 0.675, 0.5767, 0.675, 0.5767, 0.675, 0.5767, 0.675, 0.5767, 0.675, 0.5767, 0.675, 0.5767, 0.675, 0.5767, 0.675, 0.5767, 0.675, 0.5767, 0.675, 0.5767, 0.675, 0.5767, 0.675, 0.5767, 0.675, 0.5767, 0.675, 0.5767, 0.675, 0.5767, 0.675, 0.5767, 0.675, 0.5767, 0.675, 0.5767, 0.675, 0.5767, 0.675, 0.5767, 0.675, 0.5767, 0.675, 0.5767, 0.675, 0.5767, 0.675, 0.5767, 0.675, 0.5767, 0.675, 0.5767, 0.675, 0.5767, 0.675, 0.5767, 0.675, 0.5767, 0.675, 0.5767, 0.675, 0.5767, 0.675, 0.5767, 0.675, 0.5767, 0.675, 0.5767, 0.675, 0.5767, 0.675, 0.5767, 0.675, 0.5767, 0.675, 0.5767, 0.675, 0.5767, 0.675, 0.5767, 0.675, 0.5767, 0.675, 0.5767, 0.675, 0.5767, 0.675, 0.5767, 0.675, 0.5767, 0.675, 0.5767, 0.675, 0.5767, 0.675, 0.5767, 0.675, 0.5767, 0.675, 0.5767, 0.675, 0.5767, 0.675, 0.5767, 0.675, 0.5767, 0.675, 0.5767, 0.675, 0.5767, 0.675, 0.5767, 0.675, 0.5767, 0.675, 0.5767, 0.675, 0.5767, 0.675, 0.5767, 0.675, 0.5767])
me_cylinder_001.materials.append(mat_material)
me_cylinder_001.update()

# ---- objects
ob_nato_heavy_machine_gun_position = bpy.data.objects.new('NATO Heavy Machine Gun Position', me_cube)
ob_cube_001 = bpy.data.objects.new('Cube.001', me_cube_001)
ob_nato_heavy_machine_gun = bpy.data.objects.new('NATO Heavy Machine Gun', me_cylinder_001)

# ---- transforms, parenting, visibility, modifiers, constraints
ob_nato_heavy_machine_gun_position.location = (0.0, 0.0, 0.0)
ob_cube_001.location = (0.0, 7.0, 1.0)
ob_nato_heavy_machine_gun.location = (-1.041e-09, -4.316, 1.415)

# ---- collection membership
col_collection.objects.link(ob_nato_heavy_machine_gun_position)
col_collection.objects.link(ob_cube_001)
col_collection.objects.link(ob_nato_heavy_machine_gun)

# ---- scene / render settings (as saved in the file)
scene.frame_start = 1; scene.frame_end = 250; scene.frame_set(1)
scene.render.engine = 'BLENDER_EEVEE_NEXT'
scene.cycles.sampling_pattern = 'TABULATED_SOBOL'
scene.cycles.use_light_tree = False
scene.view_settings.view_transform = 'Filmic'
bpy.context.view_layer.update()

# ---- added for rendering (the .blend has no active camera and no usable light): camera, sun
cam_auto = bpy.data.cameras.new('AutoCamera')
cam_auto.lens = 50.0
cam_auto.sensor_width = 36.0
cam_auto.clip_end = 1000.0
ob_auto_camera = bpy.data.objects.new('AutoCamera', cam_auto)
scene.collection.objects.link(ob_auto_camera)
ob_auto_camera.location = (14.3845, -16.2283, 13.2076)
ob_auto_camera.rotation_euler = (1.09748, -7.21219e-08, 0.694738)
scene.camera = ob_auto_camera
light_auto_sun = bpy.data.lights.new('AutoSun', 'SUN')
light_auto_sun.energy = 3.0
light_auto_sun.angle = 0.0523599
ob_auto_sun = bpy.data.objects.new('AutoSun', light_auto_sun)
scene.collection.objects.link(ob_auto_sun)
ob_auto_sun.rotation_euler = (0.872665, 0.174533, 0.523599)
bpy.context.view_layer.update()
